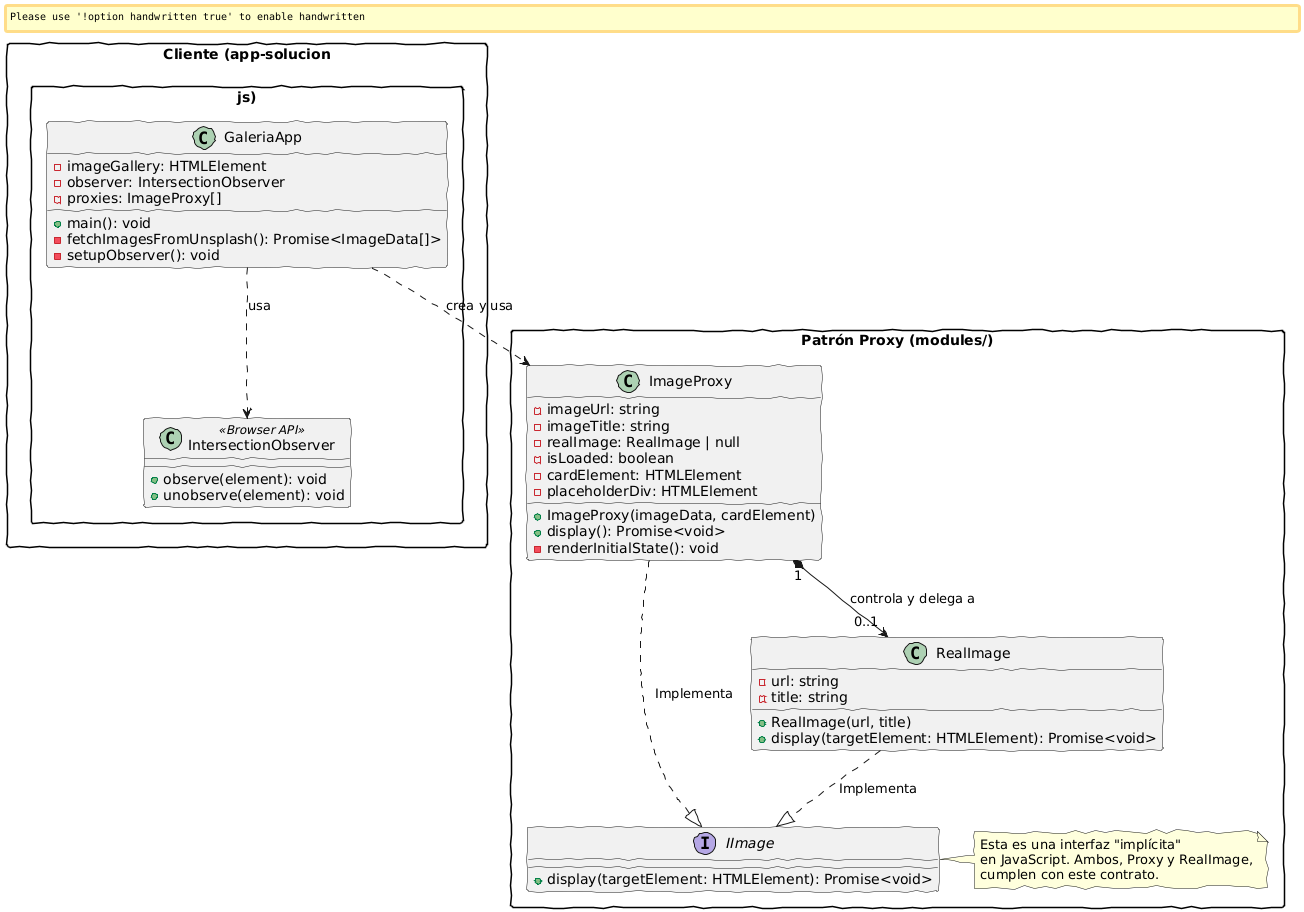

The diagram above was rendered by PlantUML. Its source (embedded in the PNG):
@startuml
skinparam handwritten true
skinparam packageStyle rectangle

' --- Definición de la Interfaz y Clases del Patrón ---
package "Patrón Proxy (modules/)" {

    ' --- Interfaz Implícita (IImage) ---
    interface IImage {
        + display(targetElement: HTMLElement): Promise<void>
    }
    note right of IImage
      Esta es una interfaz "implícita"
      en JavaScript. Ambos, Proxy y RealImage,
      cumplen con este contrato.
    end note

    ' --- Objeto Real (RealSubject) ---
    class RealImage {
        - url: string
        - title: string
        + RealImage(url, title)
        + display(targetElement: HTMLElement): Promise<void>
    }

    ' --- Proxy ---
    class ImageProxy {
        - imageUrl: string
        - imageTitle: string
        - realImage: RealImage | null
        - isLoaded: boolean
        - cardElement: HTMLElement
        - placeholderDiv: HTMLElement
        + ImageProxy(imageData, cardElement)
        + display(): Promise<void>
        - renderInitialState(): void
    }
}

' --- Relaciones del Patrón ---
RealImage ..|> IImage : "Implementa"
ImageProxy ..|> IImage : "Implementa"
ImageProxy "1" *--> "0..1" RealImage : "controla y delega a"

' --- Definición del Cliente ---
package "Cliente (app-solucion.js)" {
    class GaleriaApp {
        - imageGallery: HTMLElement
        - observer: IntersectionObserver
        - proxies: ImageProxy[]
        + main(): void
        - fetchImagesFromUnsplash(): Promise<ImageData[]>
        - setupObserver(): void
    }

    class IntersectionObserver <<Browser API>> {
        + observe(element): void
        + unobserve(element): void
    }
}

' --- Relaciones del Cliente ---
GaleriaApp ..> ImageProxy : "crea y usa"
GaleriaApp ..> IntersectionObserver : "usa"
@enduml